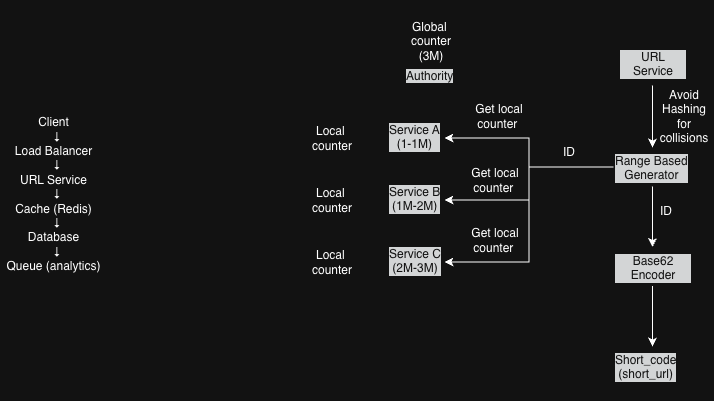

The diagram above was exported from draw.io. Its source (the exported page's mxGraphModel, read from the mxfile embedded in the PNG):
<mxGraphModel dx="946" dy="644" grid="0" gridSize="10" guides="1" tooltips="1" connect="1" arrows="1" fold="1" page="1" pageScale="1" pageWidth="850" pageHeight="1100" math="0" shadow="0">
  <root>
    <mxCell id="0" />
    <mxCell id="1" parent="0" />
    <mxCell id="6gTR0TwfT4EJ_V1SoKkK-9" parent="1" style="text;html=1;align=center;verticalAlign=middle;resizable=0;points=[];autosize=1;strokeColor=none;fillColor=none;" value="&lt;div&gt;&lt;br&gt;&lt;/div&gt;" vertex="1">
      <mxGeometry height="30" width="20" x="360" y="218" as="geometry" />
    </mxCell>
    <mxCell id="aqtO0ii37l-wl6j7-PYW-1" parent="1" style="text;html=1;whiteSpace=wrap;strokeColor=none;fillColor=none;align=center;verticalAlign=middle;rounded=0;" value="&lt;div&gt;Client&lt;/div&gt;&lt;div&gt;&amp;nbsp; ↓&lt;/div&gt;&lt;div&gt;Load Balancer&lt;/div&gt;&lt;div&gt;&amp;nbsp; ↓&lt;/div&gt;&lt;div&gt;URL Service&lt;/div&gt;&lt;div&gt;&amp;nbsp; ↓&lt;/div&gt;&lt;div&gt;Cache (Redis)&lt;/div&gt;&lt;div&gt;&amp;nbsp; ↓&lt;/div&gt;&lt;div&gt;Database&lt;/div&gt;&lt;div&gt;&amp;nbsp; ↓&lt;/div&gt;&lt;div&gt;Queue (analytics)&lt;/div&gt;&lt;div&gt;&lt;br&gt;&lt;/div&gt;" vertex="1">
      <mxGeometry height="401" width="107" x="63" y="218" as="geometry" />
    </mxCell>
    <mxCell id="aqtO0ii37l-wl6j7-PYW-15" edge="1" parent="1" source="aqtO0ii37l-wl6j7-PYW-2" style="edgeStyle=orthogonalEdgeStyle;rounded=0;orthogonalLoop=1;jettySize=auto;html=1;exitX=0.5;exitY=1;exitDx=0;exitDy=0;" target="aqtO0ii37l-wl6j7-PYW-5">
      <mxGeometry relative="1" as="geometry" />
    </mxCell>
    <mxCell id="aqtO0ii37l-wl6j7-PYW-2" parent="1" style="text;whiteSpace=wrap;html=1;" value="&lt;div style=&quot;forced-color-adjust: none; box-shadow: none !important; color: rgb(255, 255, 255); font-family: Helvetica; font-size: 12px; font-style: normal; font-variant-ligatures: normal; font-variant-caps: normal; font-weight: 400; letter-spacing: normal; orphans: 2; text-align: center; text-indent: 0px; text-transform: none; widows: 2; word-spacing: 0px; -webkit-text-stroke-width: 0px; white-space: normal; background-color: rgb(27, 29, 30); text-decoration-thickness: initial; text-decoration-style: initial; text-decoration-color: initial;&quot;&gt;URL Service&lt;/div&gt;&lt;br class=&quot;Apple-interchange-newline&quot;&gt;" vertex="1">
      <mxGeometry height="42" width="68" x="681" y="261" as="geometry" />
    </mxCell>
    <mxCell id="aqtO0ii37l-wl6j7-PYW-16" edge="1" parent="1" source="aqtO0ii37l-wl6j7-PYW-5" style="edgeStyle=orthogonalEdgeStyle;rounded=0;orthogonalLoop=1;jettySize=auto;html=1;entryX=1;entryY=0.5;entryDx=0;entryDy=0;" target="aqtO0ii37l-wl6j7-PYW-9">
      <mxGeometry relative="1" as="geometry" />
    </mxCell>
    <mxCell id="aqtO0ii37l-wl6j7-PYW-17" edge="1" parent="1" source="aqtO0ii37l-wl6j7-PYW-5" style="edgeStyle=orthogonalEdgeStyle;rounded=0;orthogonalLoop=1;jettySize=auto;html=1;exitX=0;exitY=0.5;exitDx=0;exitDy=0;" target="aqtO0ii37l-wl6j7-PYW-10">
      <mxGeometry relative="1" as="geometry" />
    </mxCell>
    <mxCell id="aqtO0ii37l-wl6j7-PYW-18" edge="1" parent="1" source="aqtO0ii37l-wl6j7-PYW-5" style="edgeStyle=orthogonalEdgeStyle;rounded=0;orthogonalLoop=1;jettySize=auto;html=1;exitX=0;exitY=0.5;exitDx=0;exitDy=0;entryX=1;entryY=0.5;entryDx=0;entryDy=0;" target="aqtO0ii37l-wl6j7-PYW-11">
      <mxGeometry relative="1" as="geometry" />
    </mxCell>
    <mxCell id="aqtO0ii37l-wl6j7-PYW-26" edge="1" parent="1" source="aqtO0ii37l-wl6j7-PYW-5" style="edgeStyle=orthogonalEdgeStyle;rounded=0;orthogonalLoop=1;jettySize=auto;html=1;exitX=0.5;exitY=1;exitDx=0;exitDy=0;entryX=0.5;entryY=0;entryDx=0;entryDy=0;" target="aqtO0ii37l-wl6j7-PYW-24">
      <mxGeometry relative="1" as="geometry" />
    </mxCell>
    <mxCell id="aqtO0ii37l-wl6j7-PYW-5" parent="1" style="text;whiteSpace=wrap;html=1;" value="&lt;div style=&quot;forced-color-adjust: none; color: rgb(255, 255, 255); font-family: Helvetica; font-size: 12px; font-style: normal; font-variant-ligatures: normal; font-variant-caps: normal; font-weight: 400; letter-spacing: normal; orphans: 2; text-align: center; text-indent: 0px; text-transform: none; widows: 2; word-spacing: 0px; -webkit-text-stroke-width: 0px; white-space: normal; background-color: rgb(27, 29, 30); text-decoration-thickness: initial; text-decoration-style: initial; text-decoration-color: initial; box-shadow: none !important;&quot;&gt;Range Based&lt;/div&gt;&lt;div style=&quot;forced-color-adjust: none; color: rgb(255, 255, 255); font-family: Helvetica; font-size: 12px; font-style: normal; font-variant-ligatures: normal; font-variant-caps: normal; font-weight: 400; letter-spacing: normal; orphans: 2; text-align: center; text-indent: 0px; text-transform: none; widows: 2; word-spacing: 0px; -webkit-text-stroke-width: 0px; white-space: normal; background-color: rgb(27, 29, 30); text-decoration-thickness: initial; text-decoration-style: initial; text-decoration-color: initial; box-shadow: none !important;&quot;&gt;Generator&lt;/div&gt;" vertex="1">
      <mxGeometry height="39" width="78" x="676" y="365" as="geometry" />
    </mxCell>
    <mxCell id="aqtO0ii37l-wl6j7-PYW-6" parent="1" style="text;whiteSpace=wrap;html=1;" value="&lt;div style=&quot;forced-color-adjust: none; color: rgb(255, 255, 255); font-family: Helvetica; font-size: 12px; font-style: normal; font-variant-ligatures: normal; font-variant-caps: normal; font-weight: 400; letter-spacing: normal; orphans: 2; text-align: center; text-indent: 0px; text-transform: none; widows: 2; word-spacing: 0px; -webkit-text-stroke-width: 0px; white-space: normal; background-color: rgb(27, 29, 30); text-decoration-thickness: initial; text-decoration-style: initial; text-decoration-color: initial; box-shadow: none !important;&quot;&gt;Authority&lt;/div&gt;" vertex="1">
      <mxGeometry height="43" width="57" x="467" y="280" as="geometry" />
    </mxCell>
    <mxCell id="aqtO0ii37l-wl6j7-PYW-7" parent="1" style="text;html=1;whiteSpace=wrap;strokeColor=none;fillColor=none;align=center;verticalAlign=middle;rounded=0;" value="Global&amp;nbsp;&lt;div&gt;counter&lt;br&gt;(3M)&lt;/div&gt;" vertex="1">
      <mxGeometry height="30" width="60" x="464" y="244" as="geometry" />
    </mxCell>
    <mxCell id="aqtO0ii37l-wl6j7-PYW-9" parent="1" style="text;whiteSpace=wrap;html=1;" value="&lt;div style=&quot;forced-color-adjust: none; color: rgb(255, 255, 255); font-family: Helvetica; font-size: 12px; font-style: normal; font-variant-ligatures: normal; font-variant-caps: normal; font-weight: 400; letter-spacing: normal; orphans: 2; text-align: center; text-indent: 0px; text-transform: none; widows: 2; word-spacing: 0px; -webkit-text-stroke-width: 0px; white-space: normal; background-color: rgb(27, 29, 30); text-decoration-thickness: initial; text-decoration-style: initial; text-decoration-color: initial; box-shadow: none !important;&quot;&gt;Service A&lt;/div&gt;&lt;div style=&quot;forced-color-adjust: none; color: rgb(255, 255, 255); font-family: Helvetica; font-size: 12px; font-style: normal; font-variant-ligatures: normal; font-variant-caps: normal; font-weight: 400; letter-spacing: normal; orphans: 2; text-align: center; text-indent: 0px; text-transform: none; widows: 2; word-spacing: 0px; -webkit-text-stroke-width: 0px; white-space: normal; background-color: rgb(27, 29, 30); text-decoration-thickness: initial; text-decoration-style: initial; text-decoration-color: initial; box-shadow: none !important;&quot;&gt;(1-1M)&lt;/div&gt;" vertex="1">
      <mxGeometry height="43" width="57" x="450" y="334" as="geometry" />
    </mxCell>
    <mxCell id="aqtO0ii37l-wl6j7-PYW-10" parent="1" style="text;whiteSpace=wrap;html=1;" value="&lt;div style=&quot;forced-color-adjust: none; color: rgb(255, 255, 255); font-family: Helvetica; font-size: 12px; font-style: normal; font-variant-ligatures: normal; font-variant-caps: normal; font-weight: 400; letter-spacing: normal; orphans: 2; text-align: center; text-indent: 0px; text-transform: none; widows: 2; word-spacing: 0px; -webkit-text-stroke-width: 0px; white-space: normal; background-color: rgb(27, 29, 30); text-decoration-thickness: initial; text-decoration-style: initial; text-decoration-color: initial; box-shadow: none !important;&quot;&gt;Service B&lt;/div&gt;&lt;div style=&quot;forced-color-adjust: none; color: rgb(255, 255, 255); font-family: Helvetica; font-size: 12px; font-style: normal; font-variant-ligatures: normal; font-variant-caps: normal; font-weight: 400; letter-spacing: normal; orphans: 2; text-align: center; text-indent: 0px; text-transform: none; widows: 2; word-spacing: 0px; -webkit-text-stroke-width: 0px; white-space: normal; background-color: rgb(27, 29, 30); text-decoration-thickness: initial; text-decoration-style: initial; text-decoration-color: initial; box-shadow: none !important;&quot;&gt;(1M-2M)&lt;/div&gt;" vertex="1">
      <mxGeometry height="43" width="57" x="450" y="396" as="geometry" />
    </mxCell>
    <mxCell id="aqtO0ii37l-wl6j7-PYW-11" parent="1" style="text;whiteSpace=wrap;html=1;" value="&lt;div style=&quot;forced-color-adjust: none; color: rgb(255, 255, 255); font-family: Helvetica; font-size: 12px; font-style: normal; font-variant-ligatures: normal; font-variant-caps: normal; font-weight: 400; letter-spacing: normal; orphans: 2; text-align: center; text-indent: 0px; text-transform: none; widows: 2; word-spacing: 0px; -webkit-text-stroke-width: 0px; white-space: normal; background-color: rgb(27, 29, 30); text-decoration-thickness: initial; text-decoration-style: initial; text-decoration-color: initial; box-shadow: none !important;&quot;&gt;Service C&lt;/div&gt;&lt;div style=&quot;forced-color-adjust: none; color: rgb(255, 255, 255); font-family: Helvetica; font-size: 12px; font-style: normal; font-variant-ligatures: normal; font-variant-caps: normal; font-weight: 400; letter-spacing: normal; orphans: 2; text-align: center; text-indent: 0px; text-transform: none; widows: 2; word-spacing: 0px; -webkit-text-stroke-width: 0px; white-space: normal; background-color: rgb(27, 29, 30); text-decoration-thickness: initial; text-decoration-style: initial; text-decoration-color: initial; box-shadow: none !important;&quot;&gt;(2M-3M)&lt;/div&gt;" vertex="1">
      <mxGeometry height="43" width="57" x="450" y="458" as="geometry" />
    </mxCell>
    <mxCell id="aqtO0ii37l-wl6j7-PYW-12" parent="1" style="text;html=1;whiteSpace=wrap;strokeColor=none;fillColor=none;align=center;verticalAlign=middle;rounded=0;" value="Local&amp;nbsp;&lt;div&gt;counter&lt;/div&gt;" vertex="1">
      <mxGeometry height="30" width="60" x="365" y="340.5" as="geometry" />
    </mxCell>
    <mxCell id="aqtO0ii37l-wl6j7-PYW-13" parent="1" style="text;html=1;whiteSpace=wrap;strokeColor=none;fillColor=none;align=center;verticalAlign=middle;rounded=0;" value="Local&amp;nbsp;&lt;div&gt;counter&lt;/div&gt;" vertex="1">
      <mxGeometry height="30" width="60" x="365" y="402.5" as="geometry" />
    </mxCell>
    <mxCell id="aqtO0ii37l-wl6j7-PYW-14" parent="1" style="text;html=1;whiteSpace=wrap;strokeColor=none;fillColor=none;align=center;verticalAlign=middle;rounded=0;" value="Local&amp;nbsp;&lt;div&gt;counter&lt;/div&gt;" vertex="1">
      <mxGeometry height="30" width="60" x="365" y="464.5" as="geometry" />
    </mxCell>
    <mxCell id="aqtO0ii37l-wl6j7-PYW-19" parent="1" style="text;html=1;whiteSpace=wrap;strokeColor=none;fillColor=none;align=center;verticalAlign=middle;rounded=0;" value="Get local counter&amp;nbsp;" vertex="1">
      <mxGeometry height="30" width="60" x="532" y="319" as="geometry" />
    </mxCell>
    <mxCell id="aqtO0ii37l-wl6j7-PYW-20" parent="1" style="text;html=1;whiteSpace=wrap;strokeColor=none;fillColor=none;align=center;verticalAlign=middle;rounded=0;" value="Get local counter&amp;nbsp;" vertex="1">
      <mxGeometry height="30" width="60" x="528" y="383" as="geometry" />
    </mxCell>
    <mxCell id="aqtO0ii37l-wl6j7-PYW-21" parent="1" style="text;html=1;whiteSpace=wrap;strokeColor=none;fillColor=none;align=center;verticalAlign=middle;rounded=0;" value="Get local counter&amp;nbsp;" vertex="1">
      <mxGeometry height="30" width="60" x="528" y="443" as="geometry" />
    </mxCell>
    <mxCell id="aqtO0ii37l-wl6j7-PYW-22" parent="1" style="text;html=1;whiteSpace=wrap;strokeColor=none;fillColor=none;align=center;verticalAlign=middle;rounded=0;" value="ID" vertex="1">
      <mxGeometry height="30" width="60" x="602" y="355" as="geometry" />
    </mxCell>
    <mxCell id="aqtO0ii37l-wl6j7-PYW-29" edge="1" parent="1" source="aqtO0ii37l-wl6j7-PYW-24" style="edgeStyle=orthogonalEdgeStyle;rounded=0;orthogonalLoop=1;jettySize=auto;html=1;exitX=0.5;exitY=1;exitDx=0;exitDy=0;" target="aqtO0ii37l-wl6j7-PYW-28">
      <mxGeometry relative="1" as="geometry" />
    </mxCell>
    <mxCell id="aqtO0ii37l-wl6j7-PYW-24" parent="1" style="text;whiteSpace=wrap;html=1;" value="&lt;div style=&quot;forced-color-adjust: none; color: rgb(255, 255, 255); font-family: Helvetica; font-size: 12px; font-style: normal; font-variant-ligatures: normal; font-variant-caps: normal; font-weight: 400; letter-spacing: normal; orphans: 2; text-align: center; text-indent: 0px; text-transform: none; widows: 2; word-spacing: 0px; -webkit-text-stroke-width: 0px; white-space: normal; background-color: rgb(27, 29, 30); text-decoration-thickness: initial; text-decoration-style: initial; text-decoration-color: initial; box-shadow: none !important;&quot;&gt;Base62 Encoder&lt;/div&gt;" vertex="1">
      <mxGeometry height="39" width="78" x="676" y="464.5" as="geometry" />
    </mxCell>
    <mxCell id="aqtO0ii37l-wl6j7-PYW-28" parent="1" style="text;whiteSpace=wrap;html=1;" value="&lt;div style=&quot;forced-color-adjust: none; color: rgb(255, 255, 255); font-family: Helvetica; font-size: 12px; font-style: normal; font-variant-ligatures: normal; font-variant-caps: normal; font-weight: 400; letter-spacing: normal; orphans: 2; text-align: center; text-indent: 0px; text-transform: none; widows: 2; word-spacing: 0px; -webkit-text-stroke-width: 0px; white-space: normal; background-color: rgb(27, 29, 30); text-decoration-thickness: initial; text-decoration-style: initial; text-decoration-color: initial; box-shadow: none !important;&quot;&gt;Short_code&lt;/div&gt;&lt;div style=&quot;forced-color-adjust: none; color: rgb(255, 255, 255); font-family: Helvetica; font-size: 12px; font-style: normal; font-variant-ligatures: normal; font-variant-caps: normal; font-weight: 400; letter-spacing: normal; orphans: 2; text-align: center; text-indent: 0px; text-transform: none; widows: 2; word-spacing: 0px; -webkit-text-stroke-width: 0px; white-space: normal; background-color: rgb(27, 29, 30); text-decoration-thickness: initial; text-decoration-style: initial; text-decoration-color: initial; box-shadow: none !important;&quot;&gt;(short_url)&lt;/div&gt;" vertex="1">
      <mxGeometry height="39" width="78" x="676" y="564" as="geometry" />
    </mxCell>
    <mxCell id="aqtO0ii37l-wl6j7-PYW-30" parent="1" style="text;html=1;whiteSpace=wrap;strokeColor=none;fillColor=none;align=center;verticalAlign=middle;rounded=0;" value="ID" vertex="1">
      <mxGeometry height="30" width="60" x="699" y="414" as="geometry" />
    </mxCell>
    <mxCell id="aqtO0ii37l-wl6j7-PYW-31" parent="1" style="text;html=1;whiteSpace=wrap;strokeColor=none;fillColor=none;align=center;verticalAlign=middle;rounded=0;" value="Avoid Hashing for collisions" vertex="1">
      <mxGeometry height="30" width="60" x="717" y="319" as="geometry" />
    </mxCell>
  </root>
</mxGraphModel>